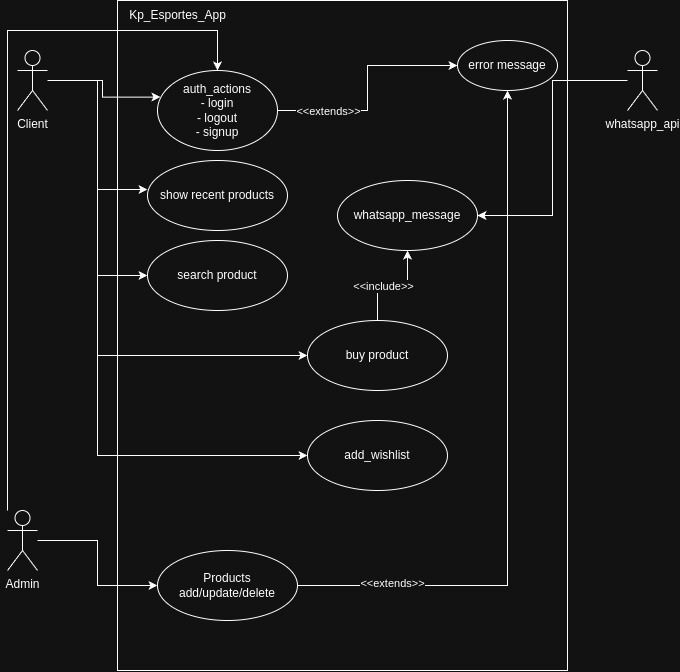

The diagram above was exported from draw.io. Its source (the exported page's mxGraphModel, read from the mxfile embedded in the PNG):
<mxGraphModel dx="1440" dy="794" grid="1" gridSize="10" guides="1" tooltips="1" connect="1" arrows="1" fold="1" page="1" pageScale="1" pageWidth="827" pageHeight="1169" math="0" shadow="0">
  <root>
    <mxCell id="0" />
    <mxCell id="1" parent="0" />
    <mxCell id="dJyHe_6WvGbnv0aEzJEH-1" value="" style="rounded=0;whiteSpace=wrap;html=1;" vertex="1" parent="1">
      <mxGeometry x="210" y="60" width="450" height="670" as="geometry" />
    </mxCell>
    <mxCell id="dJyHe_6WvGbnv0aEzJEH-2" value="Kp_Esportes_App" style="text;html=1;align=center;verticalAlign=middle;resizable=0;points=[];autosize=1;strokeColor=none;fillColor=none;" vertex="1" parent="1">
      <mxGeometry x="210" y="60" width="120" height="30" as="geometry" />
    </mxCell>
    <mxCell id="dJyHe_6WvGbnv0aEzJEH-26" style="edgeStyle=orthogonalEdgeStyle;rounded=0;orthogonalLoop=1;jettySize=auto;html=1;entryX=0;entryY=0.5;entryDx=0;entryDy=0;" edge="1" parent="1" source="dJyHe_6WvGbnv0aEzJEH-3" target="dJyHe_6WvGbnv0aEzJEH-19">
      <mxGeometry relative="1" as="geometry" />
    </mxCell>
    <mxCell id="dJyHe_6WvGbnv0aEzJEH-29" style="edgeStyle=orthogonalEdgeStyle;rounded=0;orthogonalLoop=1;jettySize=auto;html=1;entryX=0;entryY=0.5;entryDx=0;entryDy=0;" edge="1" parent="1" source="dJyHe_6WvGbnv0aEzJEH-3" target="dJyHe_6WvGbnv0aEzJEH-27">
      <mxGeometry relative="1" as="geometry">
        <Array as="points">
          <mxPoint x="190" y="140" />
          <mxPoint x="190" y="415" />
        </Array>
      </mxGeometry>
    </mxCell>
    <mxCell id="dJyHe_6WvGbnv0aEzJEH-30" style="edgeStyle=orthogonalEdgeStyle;rounded=0;orthogonalLoop=1;jettySize=auto;html=1;entryX=0;entryY=0.5;entryDx=0;entryDy=0;" edge="1" parent="1" source="dJyHe_6WvGbnv0aEzJEH-3" target="dJyHe_6WvGbnv0aEzJEH-28">
      <mxGeometry relative="1" as="geometry">
        <Array as="points">
          <mxPoint x="190" y="140" />
          <mxPoint x="190" y="515" />
        </Array>
      </mxGeometry>
    </mxCell>
    <mxCell id="dJyHe_6WvGbnv0aEzJEH-3" value="Client" style="shape=umlActor;verticalLabelPosition=bottom;verticalAlign=top;html=1;outlineConnect=0;" vertex="1" parent="1">
      <mxGeometry x="110" y="110" width="30" height="60" as="geometry" />
    </mxCell>
    <mxCell id="dJyHe_6WvGbnv0aEzJEH-8" style="edgeStyle=orthogonalEdgeStyle;rounded=0;orthogonalLoop=1;jettySize=auto;html=1;entryX=0.5;entryY=0;entryDx=0;entryDy=0;" edge="1" parent="1" source="dJyHe_6WvGbnv0aEzJEH-6" target="dJyHe_6WvGbnv0aEzJEH-7">
      <mxGeometry relative="1" as="geometry">
        <Array as="points">
          <mxPoint x="100" y="90" />
          <mxPoint x="310" y="90" />
        </Array>
      </mxGeometry>
    </mxCell>
    <mxCell id="dJyHe_6WvGbnv0aEzJEH-22" style="edgeStyle=orthogonalEdgeStyle;rounded=0;orthogonalLoop=1;jettySize=auto;html=1;entryX=0;entryY=0.5;entryDx=0;entryDy=0;" edge="1" parent="1" source="dJyHe_6WvGbnv0aEzJEH-6" target="dJyHe_6WvGbnv0aEzJEH-14">
      <mxGeometry relative="1" as="geometry" />
    </mxCell>
    <mxCell id="dJyHe_6WvGbnv0aEzJEH-6" value="Admin" style="shape=umlActor;verticalLabelPosition=bottom;verticalAlign=top;html=1;outlineConnect=0;" vertex="1" parent="1">
      <mxGeometry x="100" y="570" width="30" height="60" as="geometry" />
    </mxCell>
    <mxCell id="dJyHe_6WvGbnv0aEzJEH-11" style="edgeStyle=orthogonalEdgeStyle;rounded=0;orthogonalLoop=1;jettySize=auto;html=1;" edge="1" parent="1" source="dJyHe_6WvGbnv0aEzJEH-7" target="dJyHe_6WvGbnv0aEzJEH-10">
      <mxGeometry relative="1" as="geometry" />
    </mxCell>
    <mxCell id="dJyHe_6WvGbnv0aEzJEH-12" value="&amp;lt;&amp;lt;extends&amp;gt;&amp;gt;" style="edgeLabel;html=1;align=center;verticalAlign=middle;resizable=0;points=[];" vertex="1" connectable="0" parent="dJyHe_6WvGbnv0aEzJEH-11">
      <mxGeometry x="-0.2879" relative="1" as="geometry">
        <mxPoint x="-30" as="offset" />
      </mxGeometry>
    </mxCell>
    <mxCell id="dJyHe_6WvGbnv0aEzJEH-7" value="auth_actions&lt;br&gt;- login&lt;div&gt;- logout&lt;/div&gt;&lt;div&gt;- signup&lt;/div&gt;" style="ellipse;whiteSpace=wrap;html=1;align=center;" vertex="1" parent="1">
      <mxGeometry x="250" y="130" width="120" height="80" as="geometry" />
    </mxCell>
    <mxCell id="dJyHe_6WvGbnv0aEzJEH-9" style="edgeStyle=orthogonalEdgeStyle;rounded=0;orthogonalLoop=1;jettySize=auto;html=1;entryX=0.024;entryY=0.332;entryDx=0;entryDy=0;entryPerimeter=0;" edge="1" parent="1" source="dJyHe_6WvGbnv0aEzJEH-3" target="dJyHe_6WvGbnv0aEzJEH-7">
      <mxGeometry relative="1" as="geometry" />
    </mxCell>
    <mxCell id="dJyHe_6WvGbnv0aEzJEH-10" value="error message" style="ellipse;whiteSpace=wrap;html=1;" vertex="1" parent="1">
      <mxGeometry x="550" y="100" width="100" height="50" as="geometry" />
    </mxCell>
    <mxCell id="dJyHe_6WvGbnv0aEzJEH-23" style="edgeStyle=orthogonalEdgeStyle;rounded=0;orthogonalLoop=1;jettySize=auto;html=1;" edge="1" parent="1" source="dJyHe_6WvGbnv0aEzJEH-14" target="dJyHe_6WvGbnv0aEzJEH-10">
      <mxGeometry relative="1" as="geometry" />
    </mxCell>
    <mxCell id="dJyHe_6WvGbnv0aEzJEH-24" value="&amp;lt;&amp;lt;extends&amp;gt;&amp;gt;" style="edgeLabel;html=1;align=center;verticalAlign=middle;resizable=0;points=[];" vertex="1" connectable="0" parent="dJyHe_6WvGbnv0aEzJEH-23">
      <mxGeometry x="-0.7305" y="3" relative="1" as="geometry">
        <mxPoint as="offset" />
      </mxGeometry>
    </mxCell>
    <mxCell id="dJyHe_6WvGbnv0aEzJEH-14" value="&lt;div&gt;Products&lt;/div&gt;add/update/delete" style="ellipse;whiteSpace=wrap;html=1;" vertex="1" parent="1">
      <mxGeometry x="250" y="610" width="140" height="70" as="geometry" />
    </mxCell>
    <mxCell id="dJyHe_6WvGbnv0aEzJEH-18" value="show recent products" style="ellipse;whiteSpace=wrap;html=1;" vertex="1" parent="1">
      <mxGeometry x="240" y="220" width="140" height="70" as="geometry" />
    </mxCell>
    <mxCell id="dJyHe_6WvGbnv0aEzJEH-19" value="search product" style="ellipse;whiteSpace=wrap;html=1;" vertex="1" parent="1">
      <mxGeometry x="240" y="300" width="140" height="70" as="geometry" />
    </mxCell>
    <mxCell id="dJyHe_6WvGbnv0aEzJEH-25" style="edgeStyle=orthogonalEdgeStyle;rounded=0;orthogonalLoop=1;jettySize=auto;html=1;entryX=0;entryY=0.414;entryDx=0;entryDy=0;entryPerimeter=0;" edge="1" parent="1" source="dJyHe_6WvGbnv0aEzJEH-3" target="dJyHe_6WvGbnv0aEzJEH-18">
      <mxGeometry relative="1" as="geometry" />
    </mxCell>
    <mxCell id="dJyHe_6WvGbnv0aEzJEH-32" style="edgeStyle=orthogonalEdgeStyle;rounded=0;orthogonalLoop=1;jettySize=auto;html=1;" edge="1" parent="1" source="dJyHe_6WvGbnv0aEzJEH-27" target="dJyHe_6WvGbnv0aEzJEH-31">
      <mxGeometry relative="1" as="geometry" />
    </mxCell>
    <mxCell id="dJyHe_6WvGbnv0aEzJEH-33" value="&amp;lt;&amp;lt;include&amp;gt;&amp;gt;" style="edgeLabel;html=1;align=center;verticalAlign=middle;resizable=0;points=[];" vertex="1" connectable="0" parent="dJyHe_6WvGbnv0aEzJEH-32">
      <mxGeometry x="-0.1871" relative="1" as="geometry">
        <mxPoint x="-1" as="offset" />
      </mxGeometry>
    </mxCell>
    <mxCell id="dJyHe_6WvGbnv0aEzJEH-27" value="buy product" style="ellipse;whiteSpace=wrap;html=1;" vertex="1" parent="1">
      <mxGeometry x="400" y="380" width="140" height="70" as="geometry" />
    </mxCell>
    <mxCell id="dJyHe_6WvGbnv0aEzJEH-28" value="add_wishlist" style="ellipse;whiteSpace=wrap;html=1;" vertex="1" parent="1">
      <mxGeometry x="400" y="480" width="140" height="70" as="geometry" />
    </mxCell>
    <mxCell id="dJyHe_6WvGbnv0aEzJEH-31" value="whatsapp_message" style="ellipse;whiteSpace=wrap;html=1;" vertex="1" parent="1">
      <mxGeometry x="430" y="240" width="140" height="70" as="geometry" />
    </mxCell>
    <mxCell id="dJyHe_6WvGbnv0aEzJEH-36" style="edgeStyle=orthogonalEdgeStyle;rounded=0;orthogonalLoop=1;jettySize=auto;html=1;entryX=1;entryY=0.5;entryDx=0;entryDy=0;" edge="1" parent="1" source="dJyHe_6WvGbnv0aEzJEH-34" target="dJyHe_6WvGbnv0aEzJEH-31">
      <mxGeometry relative="1" as="geometry" />
    </mxCell>
    <mxCell id="dJyHe_6WvGbnv0aEzJEH-34" value="whatsapp_api" style="shape=umlActor;verticalLabelPosition=bottom;verticalAlign=top;html=1;" vertex="1" parent="1">
      <mxGeometry x="720" y="110" width="30" height="60" as="geometry" />
    </mxCell>
  </root>
</mxGraphModel>